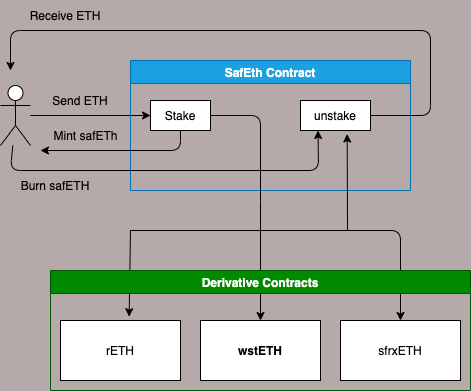

The diagram above was exported from draw.io. Its source (the exported page's mxGraphModel, read from the mxfile embedded in the PNG):
<mxGraphModel dx="1280" dy="938" grid="1" gridSize="10" guides="1" tooltips="1" connect="1" arrows="1" fold="1" page="1" pageScale="1" pageWidth="850" pageHeight="1100" background="#B5A9A9" math="0" shadow="0">
  <root>
    <mxCell id="0" />
    <mxCell id="1" parent="0" />
    <mxCell id="5" style="edgeStyle=none;html=1;entryX=0;entryY=0.5;entryDx=0;entryDy=0;" parent="1" source="2" target="24" edge="1">
      <mxGeometry relative="1" as="geometry">
        <mxPoint x="190" y="120" as="targetPoint" />
      </mxGeometry>
    </mxCell>
    <mxCell id="2" value="" style="shape=umlActor;verticalLabelPosition=bottom;verticalAlign=top;html=1;outlineConnect=0;" parent="1" vertex="1">
      <mxGeometry x="70" y="95" width="30" height="60" as="geometry" />
    </mxCell>
    <mxCell id="13" value="" style="edgeStyle=none;html=1;" parent="1" target="12" edge="1">
      <mxGeometry relative="1" as="geometry">
        <mxPoint x="330" y="210" as="sourcePoint" />
        <Array as="points" />
      </mxGeometry>
    </mxCell>
    <mxCell id="21" style="edgeStyle=none;html=1;" parent="1" source="8" edge="1">
      <mxGeometry relative="1" as="geometry">
        <mxPoint x="325" y="200" as="targetPoint" />
      </mxGeometry>
    </mxCell>
    <mxCell id="8" value="SafEth Contract" style="swimlane;whiteSpace=wrap;html=1;fillColor=#1ba1e2;fontColor=#ffffff;strokeColor=#006EAF;" parent="1" vertex="1">
      <mxGeometry x="200" y="70" width="280" height="130" as="geometry" />
    </mxCell>
    <mxCell id="24" value="Stake" style="rounded=0;whiteSpace=wrap;html=1;" parent="8" vertex="1">
      <mxGeometry x="20" y="40" width="60" height="30" as="geometry" />
    </mxCell>
    <mxCell id="27" value="unstake" style="rounded=0;whiteSpace=wrap;html=1;" parent="8" vertex="1">
      <mxGeometry x="170" y="40" width="70" height="30" as="geometry" />
    </mxCell>
    <mxCell id="9" value="Send ETH" style="text;html=1;strokeColor=none;fillColor=none;align=center;verticalAlign=middle;whiteSpace=wrap;rounded=0;" parent="1" vertex="1">
      <mxGeometry x="120" y="95" width="60" height="30" as="geometry" />
    </mxCell>
    <mxCell id="15" value="" style="endArrow=none;html=1;" parent="1" edge="1">
      <mxGeometry width="50" height="50" relative="1" as="geometry">
        <mxPoint x="200" y="240" as="sourcePoint" />
        <mxPoint x="330" y="240" as="targetPoint" />
      </mxGeometry>
    </mxCell>
    <mxCell id="16" value="" style="endArrow=classic;html=1;entryX=0.572;entryY=-0.064;entryDx=0;entryDy=0;entryPerimeter=0;" parent="1" target="11" edge="1">
      <mxGeometry width="50" height="50" relative="1" as="geometry">
        <mxPoint x="200" y="240" as="sourcePoint" />
        <mxPoint x="330" y="210" as="targetPoint" />
      </mxGeometry>
    </mxCell>
    <mxCell id="17" value="" style="endArrow=classic;html=1;entryX=0.5;entryY=0;entryDx=0;entryDy=0;" parent="1" target="18" edge="1">
      <mxGeometry width="50" height="50" relative="1" as="geometry">
        <mxPoint x="330" y="240" as="sourcePoint" />
        <mxPoint x="470" y="270" as="targetPoint" />
        <Array as="points">
          <mxPoint x="470" y="240" />
        </Array>
      </mxGeometry>
    </mxCell>
    <mxCell id="22" value="" style="endArrow=classic;html=1;exitX=0.5;exitY=1;exitDx=0;exitDy=0;" parent="1" source="24" edge="1">
      <mxGeometry width="50" height="50" relative="1" as="geometry">
        <mxPoint x="280" y="260" as="sourcePoint" />
        <mxPoint x="110" y="160" as="targetPoint" />
        <Array as="points">
          <mxPoint x="250" y="160" />
        </Array>
      </mxGeometry>
    </mxCell>
    <mxCell id="23" value="Mint safETh" style="text;html=1;align=center;verticalAlign=middle;resizable=0;points=[];autosize=1;strokeColor=none;fillColor=none;" parent="1" vertex="1">
      <mxGeometry x="110" y="130" width="90" height="30" as="geometry" />
    </mxCell>
    <mxCell id="29" value="" style="endArrow=classic;html=1;entryX=0.667;entryY=1.117;entryDx=0;entryDy=0;entryPerimeter=0;" parent="1" target="27" edge="1">
      <mxGeometry width="50" height="50" relative="1" as="geometry">
        <mxPoint x="417" y="240" as="sourcePoint" />
        <mxPoint x="430" y="150" as="targetPoint" />
      </mxGeometry>
    </mxCell>
    <mxCell id="30" value="" style="endArrow=classic;html=1;exitX=1;exitY=0.5;exitDx=0;exitDy=0;" parent="1" source="27" edge="1">
      <mxGeometry width="50" height="50" relative="1" as="geometry">
        <mxPoint x="280" y="260" as="sourcePoint" />
        <mxPoint x="80" y="80" as="targetPoint" />
        <Array as="points">
          <mxPoint x="500" y="125" />
          <mxPoint x="500" y="40" />
          <mxPoint x="80" y="40" />
        </Array>
      </mxGeometry>
    </mxCell>
    <mxCell id="31" value="Receive ETH" style="text;html=1;strokeColor=none;fillColor=none;align=center;verticalAlign=middle;whiteSpace=wrap;rounded=0;" parent="1" vertex="1">
      <mxGeometry x="90" y="10" width="90" height="30" as="geometry" />
    </mxCell>
    <mxCell id="32" value="" style="endArrow=classic;html=1;entryX=0.25;entryY=1;entryDx=0;entryDy=0;" parent="1" source="2" target="27" edge="1">
      <mxGeometry width="50" height="50" relative="1" as="geometry">
        <mxPoint x="280" y="260" as="sourcePoint" />
        <mxPoint x="330" y="210" as="targetPoint" />
        <Array as="points">
          <mxPoint x="80" y="180" />
          <mxPoint x="388" y="180" />
        </Array>
      </mxGeometry>
    </mxCell>
    <mxCell id="33" value="Burn safETH" style="text;html=1;strokeColor=none;fillColor=none;align=center;verticalAlign=middle;whiteSpace=wrap;rounded=0;" parent="1" vertex="1">
      <mxGeometry x="80" y="180" width="90" height="30" as="geometry" />
    </mxCell>
    <mxCell id="38" value="" style="endArrow=none;html=1;exitX=1;exitY=0.5;exitDx=0;exitDy=0;" parent="1" source="24" edge="1">
      <mxGeometry width="50" height="50" relative="1" as="geometry">
        <mxPoint x="280" y="250" as="sourcePoint" />
        <mxPoint x="330" y="210" as="targetPoint" />
        <Array as="points">
          <mxPoint x="330" y="125" />
        </Array>
      </mxGeometry>
    </mxCell>
    <mxCell id="40" value="Derivative Contracts" style="swimlane;whiteSpace=wrap;html=1;fillColor=#008a00;fontColor=#ffffff;strokeColor=#005700;" parent="1" vertex="1">
      <mxGeometry x="120" y="280" width="420" height="120" as="geometry" />
    </mxCell>
    <mxCell id="18" value="sfrxETH" style="rounded=0;whiteSpace=wrap;html=1;" parent="40" vertex="1">
      <mxGeometry x="290" y="50" width="120" height="60" as="geometry" />
    </mxCell>
    <mxCell id="12" value="wstETH" style="whiteSpace=wrap;html=1;fontStyle=1;startSize=23;" parent="40" vertex="1">
      <mxGeometry x="150" y="50" width="120" height="60" as="geometry" />
    </mxCell>
    <mxCell id="11" value="rETH" style="whiteSpace=wrap;html=1;" parent="40" vertex="1">
      <mxGeometry x="10" y="50" width="120" height="60" as="geometry" />
    </mxCell>
  </root>
</mxGraphModel>